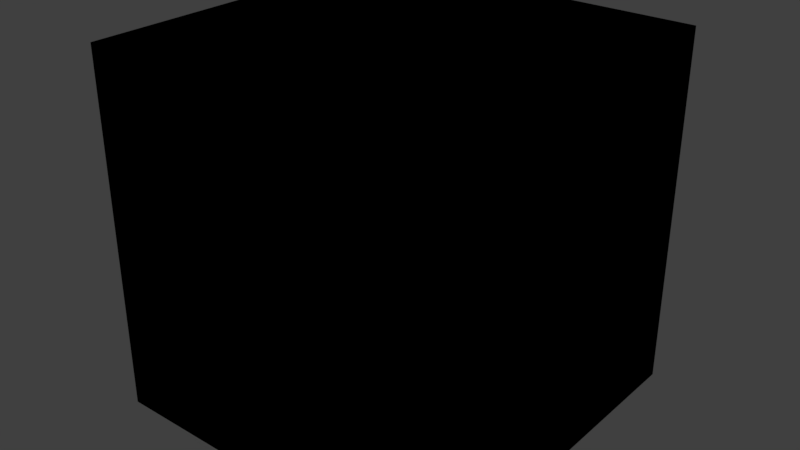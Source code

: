 # Source: whitelight.blend  (saved by Blender 2.78.0; exported with 4.5.12 LTS)
import bpy
from mathutils import Matrix  # noqa: F401  (used for matrix-valued properties, if any)

bpy.ops.wm.read_factory_settings(use_empty=True)
scene = bpy.context.scene
scene.name = 'Scene'

# ---- collections
col_collection_1 = bpy.data.collections.new('Collection 1'); scene.collection.children.link(col_collection_1)

# ---- materials (node trees are filled in below, after node groups)
mat_active = bpy.data.materials.new('active')
mat_active.alpha_threshold = 0.0
mat_active.use_transparent_shadow = False
mat_active.roughness = 0.5
mat_inactive = bpy.data.materials.new('inactive')
mat_inactive.alpha_threshold = 0.0
mat_inactive.use_transparent_shadow = False
mat_inactive.roughness = 0.5
mat_inactive.line_color = (0.0, 0.0, 0.0, 1.0)

# ---- material node trees
mat_active.use_nodes = True; mat_active.node_tree.nodes.clear()
_N = mat_active.node_tree.nodes; _L = mat_active.node_tree.links
n0 = _N.new('NodeUndefined'); n0.name = 'Output'; n0.location = (300, 300)
n0.inputs[1].default_value = 1.0
n1 = _N.new('NodeUndefined'); n1.name = 'Material'; n1.location = (10, 300)
n1.inputs[0].default_value = (0.8, 0.8, 0.8, 1.0)
n1.inputs[1].default_value = (1.0, 1.0, 1.0, 1.0)
n1.inputs[2].default_value = 0.8
n1.inputs[3].default_value = (0.0, 0.0, 0.0)
_L.new(n1.outputs[0], n0.inputs[0])
mat_inactive.use_nodes = True; mat_inactive.node_tree.nodes.clear()
_N = mat_inactive.node_tree.nodes; _L = mat_inactive.node_tree.links
n0 = _N.new('NodeUndefined'); n0.name = 'Output'; n0.location = (300, 300)
n0.inputs[1].default_value = 1.0
n1 = _N.new('NodeUndefined'); n1.name = 'Material'; n1.location = (10, 300)
n1.inputs[0].default_value = (0.8, 0.8, 0.8, 1.0)
n1.inputs[1].default_value = (1.0, 1.0, 1.0, 1.0)
n1.inputs[2].default_value = 0.8
n1.inputs[3].default_value = (0.0, 0.0, 0.0)
_L.new(n1.outputs[0], n0.inputs[0])

# ---- world
world_world = bpy.data.worlds.new('World'); scene.world = world_world
world_world.color = (0.05088, 0.05088, 0.05088)
world_world.use_sun_shadow = False
world_world.sun_shadow_jitter_overblur = 0.0
world_world.cycles.sampling_method = 'MANUAL'

# ---- meshes
me_cube = bpy.data.meshes.new('Cube')
me_cube.from_pydata([(1.0, 1.0, -1.0), (1.0, -1.0, -1.0), (-1.0, -1.0, -1.0), (-1.0, 1.0, -1.0), (1.0, 1.0, 1.0), (1.0, -1.0, 1.0), (-1.0, -1.0, 1.0), (-1.0, 1.0, 1.0)], [], [(0, 1, 2, 3), (4, 7, 6, 5), (0, 4, 5, 1), (1, 5, 6, 2), (2, 6, 7, 3), (4, 0, 3, 7)])
_uv = me_cube.uv_layers.new(name='UVMap')
_uv.uv.foreach_set('vector', [0.6575, 0.7399, 0.6574, 0.9733, 0.3429, 0.9736, 0.3429, 0.7397, 0.6563, 0.506, 0.3437, 0.5066, 0.3429, 0.2724, 0.6571, 0.2718, 0.9698, 0.506, 0.6563, 0.506, 0.6571, 0.2718, 0.9721, 0.273, 0.6555, 0.03763, 0.6571, 0.2718, 0.3429, 0.2724, 0.3437, 0.03763, 0.02866, 0.2724, 0.3429, 0.2724, 0.3437, 0.5066, 0.02943, 0.506, 0.6563, 0.506, 0.6575, 0.7399, 0.3429, 0.7397, 0.3437, 0.5066])
me_cube.materials.append(mat_active)
me_cube.materials.append(mat_inactive)
me_cube.use_remesh_preserve_volume = False
me_cube.use_remesh_preserve_attributes = False
me_cube.use_mirror_vertex_groups = False
me_cube.update()

# ---- objects
ob_cube = bpy.data.objects.new('Cube', me_cube)

# ---- transforms, parenting, visibility, modifiers, constraints
ob_cube.location = (0.0, 0.0, 1.0)
ob_cube.lock_rotations_4d = False
ob_cube.empty_display_type = 'ARROWS'
ob_cube.lineart.crease_threshold = 0.0

# ---- collection membership
col_collection_1.objects.link(ob_cube)

# ---- scene / render settings (as saved in the file)
scene.frame_start = 1; scene.frame_end = 250; scene.frame_set(1)
scene.render.engine = 'BLENDER_EEVEE_NEXT'
scene.render.resolution_percentage = 50
scene.render.dither_intensity = 0.0
scene.cycles.use_denoising = False
scene.cycles.samples = 128
scene.cycles.sampling_pattern = 'TABULATED_SOBOL'
scene.cycles.light_sampling_threshold = 0.0
scene.cycles.use_adaptive_sampling = False
scene.cycles.use_light_tree = False
scene.cycles.blur_glossy = 0.0
scene.cycles.sample_clamp_indirect = 0.0
scene.view_settings.view_transform = 'Standard'
bpy.context.view_layer.update()

# ---- added for rendering (the .blend has no active camera and no usable light): camera, sun
cam_auto = bpy.data.cameras.new('AutoCamera')
cam_auto.lens = 50.0
cam_auto.sensor_width = 36.0
cam_auto.clip_end = 1000.0
ob_auto_camera = bpy.data.objects.new('AutoCamera', cam_auto)
scene.collection.objects.link(ob_auto_camera)
ob_auto_camera.location = (3.20507, -3.84609, 3.56406)
ob_auto_camera.rotation_euler = (1.09748, -7.21219e-08, 0.694738)
scene.camera = ob_auto_camera
light_auto_sun = bpy.data.lights.new('AutoSun', 'SUN')
light_auto_sun.energy = 3.0
light_auto_sun.angle = 0.0523599
ob_auto_sun = bpy.data.objects.new('AutoSun', light_auto_sun)
scene.collection.objects.link(ob_auto_sun)
ob_auto_sun.rotation_euler = (0.872665, 0.174533, 0.523599)
bpy.context.view_layer.update()
